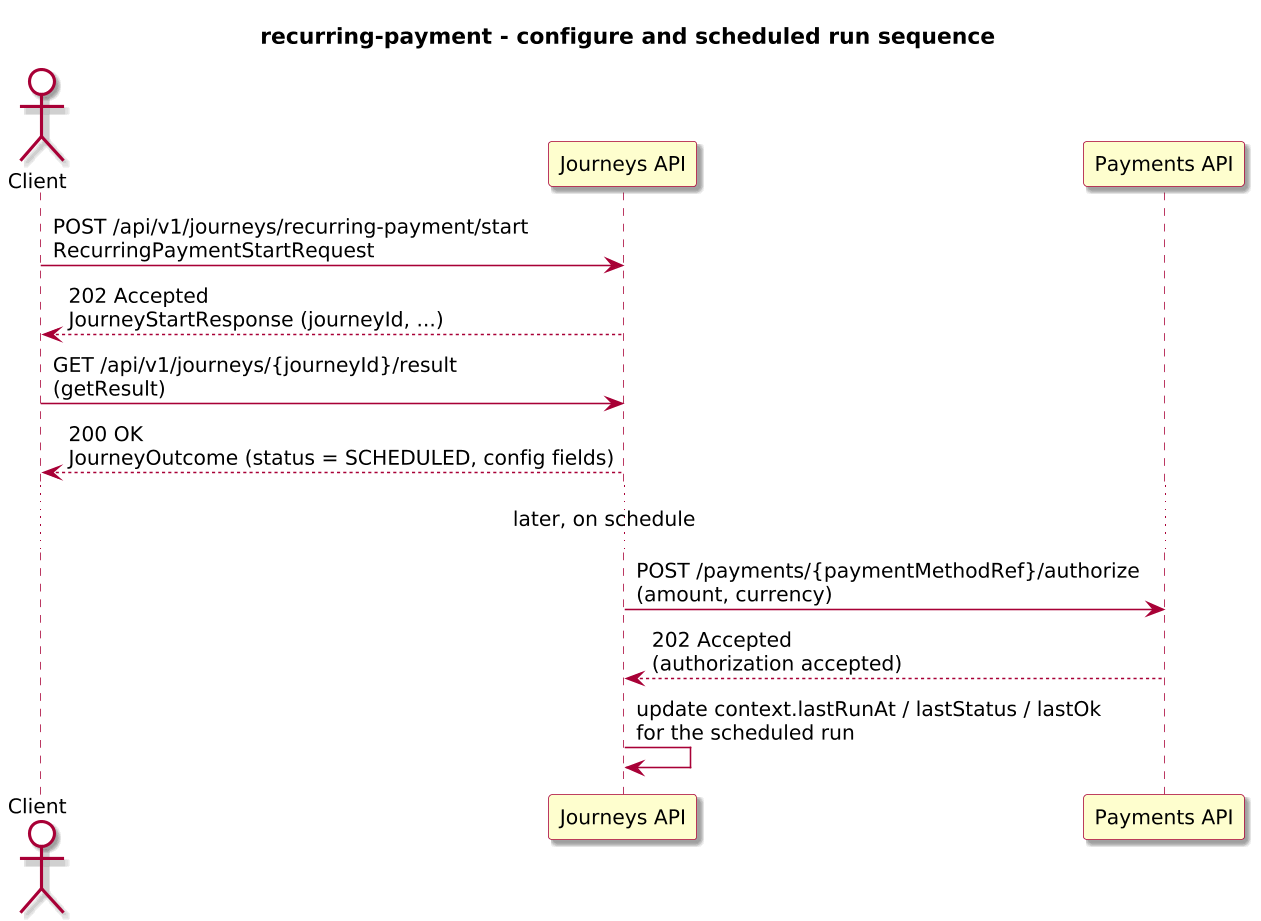

The diagram above was rendered by PlantUML. Its source (embedded in the PNG):
@startuml
!include journey-diagram-theme.puml
title recurring-payment - configure and scheduled run sequence

actor "Client" as Client
participant "Journeys API" as Journeys
participant "Payments API" as Payments

Client -> Journeys: POST /api/v1/journeys/recurring-payment/start\nRecurringPaymentStartRequest
Journeys --> Client: 202 Accepted\nJourneyStartResponse (journeyId, ...)

Client -> Journeys: GET /api/v1/journeys/{journeyId}/result\n(getResult)
Journeys --> Client: 200 OK\nJourneyOutcome (status = SCHEDULED, config fields)

... later, on schedule ...

Journeys -> Payments: POST /payments/{paymentMethodRef}/authorize\n(amount, currency)
Payments --> Journeys: 202 Accepted\n(authorization accepted)

Journeys -> Journeys: update context.lastRunAt / lastStatus / lastOk\nfor the scheduled run

@enduml